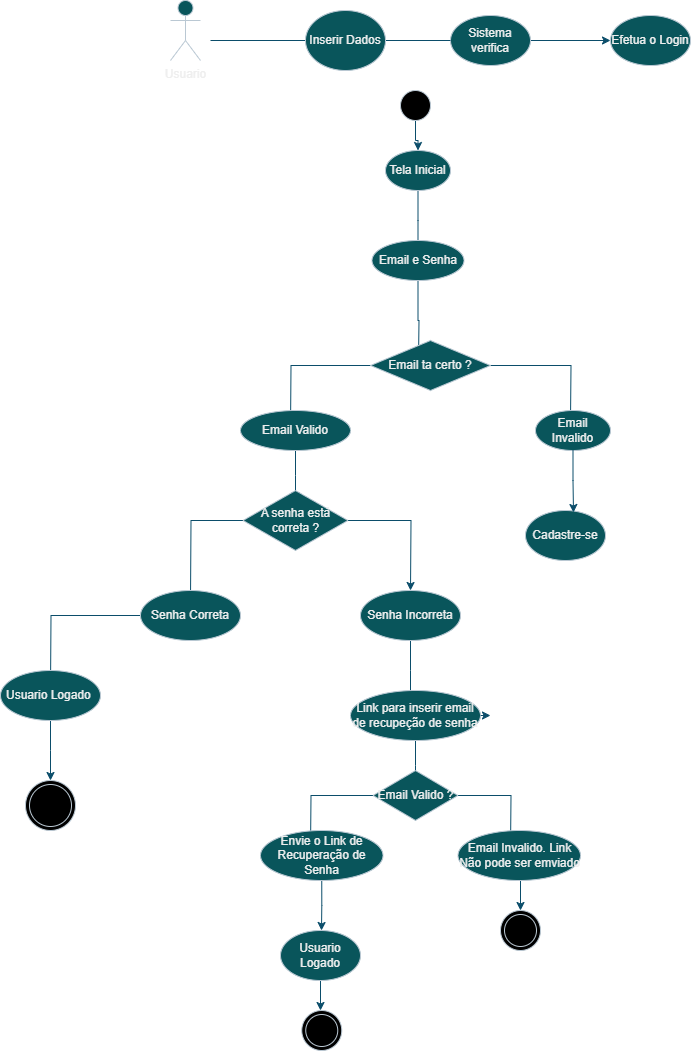

The diagram above was exported from draw.io. Its source (the exported page's mxGraphModel, read from the mxfile embedded in the PNG):
<mxGraphModel dx="1114" dy="600" grid="1" gridSize="10" guides="1" tooltips="1" connect="1" arrows="1" fold="1" page="1" pageScale="1" pageWidth="1920" pageHeight="1200" background="#FFFFFF" math="0" shadow="0">
  <root>
    <mxCell id="0" />
    <mxCell id="1" parent="0" />
    <mxCell id="4JbSCuofNMjwItTgAQpy-4" value="Usuario" style="shape=umlActor;verticalLabelPosition=bottom;verticalAlign=top;html=1;outlineConnect=0;labelBackgroundColor=none;fillColor=#09555B;strokeColor=#BAC8D3;fontColor=#EEEEEE;" vertex="1" parent="1">
      <mxGeometry x="190" y="30" width="30" height="60" as="geometry" />
    </mxCell>
    <mxCell id="4JbSCuofNMjwItTgAQpy-5" value="" style="endArrow=none;html=1;rounded=0;labelBackgroundColor=none;strokeColor=#0B4D6A;fontColor=default;" edge="1" parent="1" source="4JbSCuofNMjwItTgAQpy-18">
      <mxGeometry width="50" height="50" relative="1" as="geometry">
        <mxPoint x="470" y="70" as="sourcePoint" />
        <mxPoint x="230" y="70" as="targetPoint" />
      </mxGeometry>
    </mxCell>
    <mxCell id="4JbSCuofNMjwItTgAQpy-8" value="" style="edgeStyle=orthogonalEdgeStyle;rounded=0;orthogonalLoop=1;jettySize=auto;html=1;labelBackgroundColor=none;strokeColor=#0B4D6A;fontColor=default;" edge="1" parent="1" source="4JbSCuofNMjwItTgAQpy-6" target="4JbSCuofNMjwItTgAQpy-7">
      <mxGeometry relative="1" as="geometry" />
    </mxCell>
    <mxCell id="4JbSCuofNMjwItTgAQpy-6" value="Sistema verifica" style="ellipse;whiteSpace=wrap;html=1;labelBackgroundColor=none;fillColor=#09555B;strokeColor=#BAC8D3;fontColor=#EEEEEE;" vertex="1" parent="1">
      <mxGeometry x="470" y="45" width="80" height="50" as="geometry" />
    </mxCell>
    <mxCell id="4JbSCuofNMjwItTgAQpy-7" value="Efetua o Login" style="ellipse;whiteSpace=wrap;html=1;labelBackgroundColor=none;fillColor=#09555B;strokeColor=#BAC8D3;fontColor=#EEEEEE;" vertex="1" parent="1">
      <mxGeometry x="630" y="45" width="80" height="50" as="geometry" />
    </mxCell>
    <mxCell id="4JbSCuofNMjwItTgAQpy-16" style="edgeStyle=orthogonalEdgeStyle;rounded=0;orthogonalLoop=1;jettySize=auto;html=1;labelBackgroundColor=none;strokeColor=#0B4D6A;fontColor=default;" edge="1" parent="1" source="4JbSCuofNMjwItTgAQpy-15">
      <mxGeometry relative="1" as="geometry">
        <mxPoint x="437.5" y="280" as="targetPoint" />
      </mxGeometry>
    </mxCell>
    <mxCell id="4JbSCuofNMjwItTgAQpy-15" value="Tela Inicial" style="ellipse;whiteSpace=wrap;html=1;labelBackgroundColor=none;fillColor=#09555B;strokeColor=#BAC8D3;fontColor=#EEEEEE;" vertex="1" parent="1">
      <mxGeometry x="405" y="180" width="65" height="40" as="geometry" />
    </mxCell>
    <mxCell id="4JbSCuofNMjwItTgAQpy-17" value="" style="endArrow=none;html=1;rounded=0;labelBackgroundColor=none;strokeColor=#0B4D6A;fontColor=default;" edge="1" parent="1" target="4JbSCuofNMjwItTgAQpy-18">
      <mxGeometry width="50" height="50" relative="1" as="geometry">
        <mxPoint x="470" y="70" as="sourcePoint" />
        <mxPoint x="230" y="70" as="targetPoint" />
      </mxGeometry>
    </mxCell>
    <mxCell id="4JbSCuofNMjwItTgAQpy-18" value="Inserir Dados" style="ellipse;whiteSpace=wrap;html=1;labelBackgroundColor=none;fillColor=#09555B;strokeColor=#BAC8D3;fontColor=#EEEEEE;" vertex="1" parent="1">
      <mxGeometry x="325" y="40" width="80" height="60" as="geometry" />
    </mxCell>
    <mxCell id="4JbSCuofNMjwItTgAQpy-27" style="edgeStyle=orthogonalEdgeStyle;rounded=0;orthogonalLoop=1;jettySize=auto;html=1;exitX=0.5;exitY=1;exitDx=0;exitDy=0;labelBackgroundColor=none;strokeColor=#0B4D6A;fontColor=default;" edge="1" parent="1" source="4JbSCuofNMjwItTgAQpy-19">
      <mxGeometry relative="1" as="geometry">
        <mxPoint x="438" y="390" as="targetPoint" />
      </mxGeometry>
    </mxCell>
    <mxCell id="4JbSCuofNMjwItTgAQpy-19" value="Email e Senha" style="ellipse;whiteSpace=wrap;html=1;labelBackgroundColor=none;fillColor=#09555B;strokeColor=#BAC8D3;fontColor=#EEEEEE;" vertex="1" parent="1">
      <mxGeometry x="391.5" y="270" width="92" height="40" as="geometry" />
    </mxCell>
    <mxCell id="4JbSCuofNMjwItTgAQpy-29" style="edgeStyle=orthogonalEdgeStyle;rounded=0;orthogonalLoop=1;jettySize=auto;html=1;exitX=0;exitY=0.5;exitDx=0;exitDy=0;labelBackgroundColor=none;strokeColor=#0B4D6A;fontColor=default;" edge="1" parent="1" source="4JbSCuofNMjwItTgAQpy-28">
      <mxGeometry relative="1" as="geometry">
        <mxPoint x="310" y="460" as="targetPoint" />
      </mxGeometry>
    </mxCell>
    <mxCell id="4JbSCuofNMjwItTgAQpy-31" style="edgeStyle=orthogonalEdgeStyle;rounded=0;orthogonalLoop=1;jettySize=auto;html=1;labelBackgroundColor=none;strokeColor=#0B4D6A;fontColor=default;" edge="1" parent="1" source="4JbSCuofNMjwItTgAQpy-28">
      <mxGeometry relative="1" as="geometry">
        <mxPoint x="590" y="450" as="targetPoint" />
      </mxGeometry>
    </mxCell>
    <mxCell id="4JbSCuofNMjwItTgAQpy-28" value="Email ta certo ?" style="rhombus;whiteSpace=wrap;html=1;labelBackgroundColor=none;fillColor=#09555B;strokeColor=#BAC8D3;fontColor=#EEEEEE;" vertex="1" parent="1">
      <mxGeometry x="390" y="370" width="120" height="50" as="geometry" />
    </mxCell>
    <mxCell id="4JbSCuofNMjwItTgAQpy-37" style="edgeStyle=orthogonalEdgeStyle;rounded=0;orthogonalLoop=1;jettySize=auto;html=1;exitX=0.5;exitY=1;exitDx=0;exitDy=0;strokeColor=#0B4D6A;" edge="1" parent="1" source="4JbSCuofNMjwItTgAQpy-30">
      <mxGeometry relative="1" as="geometry">
        <mxPoint x="315" y="530" as="targetPoint" />
      </mxGeometry>
    </mxCell>
    <mxCell id="4JbSCuofNMjwItTgAQpy-30" value="Email Valido" style="ellipse;whiteSpace=wrap;html=1;labelBackgroundColor=none;fillColor=#09555B;strokeColor=#BAC8D3;fontColor=#EEEEEE;" vertex="1" parent="1">
      <mxGeometry x="260" y="440" width="110" height="40" as="geometry" />
    </mxCell>
    <mxCell id="4JbSCuofNMjwItTgAQpy-32" value="Email Invalido" style="ellipse;whiteSpace=wrap;html=1;labelBackgroundColor=none;fillColor=#09555B;strokeColor=#BAC8D3;fontColor=#EEEEEE;" vertex="1" parent="1">
      <mxGeometry x="555" y="440" width="75" height="40" as="geometry" />
    </mxCell>
    <mxCell id="4JbSCuofNMjwItTgAQpy-34" value="Cadastre-se" style="ellipse;whiteSpace=wrap;html=1;labelBackgroundColor=none;fillColor=#09555B;strokeColor=#BAC8D3;fontColor=#EEEEEE;" vertex="1" parent="1">
      <mxGeometry x="545" y="540" width="80" height="50" as="geometry" />
    </mxCell>
    <mxCell id="4JbSCuofNMjwItTgAQpy-36" style="edgeStyle=orthogonalEdgeStyle;rounded=0;orthogonalLoop=1;jettySize=auto;html=1;exitX=0.5;exitY=1;exitDx=0;exitDy=0;entryX=0.6;entryY=0.04;entryDx=0;entryDy=0;entryPerimeter=0;labelBackgroundColor=none;strokeColor=#0B4D6A;fontColor=default;" edge="1" parent="1" source="4JbSCuofNMjwItTgAQpy-32" target="4JbSCuofNMjwItTgAQpy-34">
      <mxGeometry relative="1" as="geometry" />
    </mxCell>
    <mxCell id="4JbSCuofNMjwItTgAQpy-41" style="edgeStyle=orthogonalEdgeStyle;rounded=0;orthogonalLoop=1;jettySize=auto;html=1;exitX=0;exitY=0.5;exitDx=0;exitDy=0;strokeColor=#0B4D6A;" edge="1" parent="1" source="4JbSCuofNMjwItTgAQpy-38">
      <mxGeometry relative="1" as="geometry">
        <mxPoint x="210" y="630" as="targetPoint" />
      </mxGeometry>
    </mxCell>
    <mxCell id="4JbSCuofNMjwItTgAQpy-43" style="edgeStyle=orthogonalEdgeStyle;rounded=0;orthogonalLoop=1;jettySize=auto;html=1;exitX=1;exitY=0.5;exitDx=0;exitDy=0;strokeColor=#0B4D6A;" edge="1" parent="1" source="4JbSCuofNMjwItTgAQpy-38">
      <mxGeometry relative="1" as="geometry">
        <mxPoint x="430" y="620" as="targetPoint" />
      </mxGeometry>
    </mxCell>
    <mxCell id="4JbSCuofNMjwItTgAQpy-38" value="A senha está correta ?" style="rhombus;whiteSpace=wrap;html=1;strokeColor=#BAC8D3;fontColor=#EEEEEE;fillColor=#09555B;" vertex="1" parent="1">
      <mxGeometry x="262.5" y="520" width="105" height="60" as="geometry" />
    </mxCell>
    <mxCell id="4JbSCuofNMjwItTgAQpy-58" style="edgeStyle=orthogonalEdgeStyle;rounded=0;orthogonalLoop=1;jettySize=auto;html=1;exitX=0;exitY=0.5;exitDx=0;exitDy=0;strokeColor=#0B4D6A;" edge="1" parent="1" source="4JbSCuofNMjwItTgAQpy-42">
      <mxGeometry relative="1" as="geometry">
        <mxPoint x="70" y="720" as="targetPoint" />
      </mxGeometry>
    </mxCell>
    <mxCell id="4JbSCuofNMjwItTgAQpy-42" value="Senha Correta" style="ellipse;whiteSpace=wrap;html=1;strokeColor=#BAC8D3;fontColor=#EEEEEE;fillColor=#09555B;" vertex="1" parent="1">
      <mxGeometry x="160" y="620" width="100" height="50" as="geometry" />
    </mxCell>
    <mxCell id="4JbSCuofNMjwItTgAQpy-45" style="edgeStyle=orthogonalEdgeStyle;rounded=0;orthogonalLoop=1;jettySize=auto;html=1;exitX=0.5;exitY=1;exitDx=0;exitDy=0;strokeColor=#0B4D6A;" edge="1" parent="1" source="4JbSCuofNMjwItTgAQpy-44">
      <mxGeometry relative="1" as="geometry">
        <mxPoint x="430" y="730" as="targetPoint" />
      </mxGeometry>
    </mxCell>
    <mxCell id="4JbSCuofNMjwItTgAQpy-44" value="Senha Incorreta" style="ellipse;whiteSpace=wrap;html=1;strokeColor=#BAC8D3;fontColor=#EEEEEE;fillColor=#09555B;" vertex="1" parent="1">
      <mxGeometry x="380" y="620" width="100" height="50" as="geometry" />
    </mxCell>
    <mxCell id="4JbSCuofNMjwItTgAQpy-52" style="edgeStyle=orthogonalEdgeStyle;rounded=0;orthogonalLoop=1;jettySize=auto;html=1;exitX=1;exitY=0.5;exitDx=0;exitDy=0;strokeColor=#0B4D6A;" edge="1" parent="1" source="4JbSCuofNMjwItTgAQpy-46">
      <mxGeometry relative="1" as="geometry">
        <mxPoint x="510" y="745" as="targetPoint" />
      </mxGeometry>
    </mxCell>
    <mxCell id="4JbSCuofNMjwItTgAQpy-53" style="edgeStyle=orthogonalEdgeStyle;rounded=0;orthogonalLoop=1;jettySize=auto;html=1;exitX=0.5;exitY=1;exitDx=0;exitDy=0;strokeColor=#0B4D6A;" edge="1" parent="1" source="4JbSCuofNMjwItTgAQpy-46">
      <mxGeometry relative="1" as="geometry">
        <mxPoint x="435" y="820" as="targetPoint" />
      </mxGeometry>
    </mxCell>
    <mxCell id="4JbSCuofNMjwItTgAQpy-46" value="Link para inserir email de recupeção de senha" style="ellipse;whiteSpace=wrap;html=1;strokeColor=#BAC8D3;fontColor=#EEEEEE;fillColor=#09555B;" vertex="1" parent="1">
      <mxGeometry x="370" y="720" width="130" height="50" as="geometry" />
    </mxCell>
    <mxCell id="4JbSCuofNMjwItTgAQpy-51" style="edgeStyle=orthogonalEdgeStyle;rounded=0;orthogonalLoop=1;jettySize=auto;html=1;strokeColor=#0B4D6A;" edge="1" parent="1" source="4JbSCuofNMjwItTgAQpy-50" target="4JbSCuofNMjwItTgAQpy-15">
      <mxGeometry relative="1" as="geometry" />
    </mxCell>
    <mxCell id="4JbSCuofNMjwItTgAQpy-50" value="" style="ellipse;whiteSpace=wrap;html=1;aspect=fixed;strokeColor=#BAC8D3;fontColor=#EEEEEE;fillColor=#000000;" vertex="1" parent="1">
      <mxGeometry x="420" y="120" width="30" height="30" as="geometry" />
    </mxCell>
    <mxCell id="4JbSCuofNMjwItTgAQpy-55" style="edgeStyle=orthogonalEdgeStyle;rounded=0;orthogonalLoop=1;jettySize=auto;html=1;exitX=1;exitY=0.5;exitDx=0;exitDy=0;strokeColor=#0B4D6A;" edge="1" parent="1" source="4JbSCuofNMjwItTgAQpy-54">
      <mxGeometry relative="1" as="geometry">
        <mxPoint x="530" y="880" as="targetPoint" />
      </mxGeometry>
    </mxCell>
    <mxCell id="4JbSCuofNMjwItTgAQpy-56" style="edgeStyle=orthogonalEdgeStyle;rounded=0;orthogonalLoop=1;jettySize=auto;html=1;exitX=0;exitY=0.5;exitDx=0;exitDy=0;strokeColor=#0B4D6A;" edge="1" parent="1" source="4JbSCuofNMjwItTgAQpy-54">
      <mxGeometry relative="1" as="geometry">
        <mxPoint x="330" y="880" as="targetPoint" />
      </mxGeometry>
    </mxCell>
    <mxCell id="4JbSCuofNMjwItTgAQpy-54" value="Email Valido ?" style="rhombus;whiteSpace=wrap;html=1;strokeColor=#BAC8D3;fontColor=#EEEEEE;fillColor=#09555B;" vertex="1" parent="1">
      <mxGeometry x="392.5" y="800" width="85" height="50" as="geometry" />
    </mxCell>
    <mxCell id="4JbSCuofNMjwItTgAQpy-62" style="edgeStyle=orthogonalEdgeStyle;rounded=0;orthogonalLoop=1;jettySize=auto;html=1;exitX=0.5;exitY=1;exitDx=0;exitDy=0;entryX=0.5;entryY=0;entryDx=0;entryDy=0;strokeColor=#0B4D6A;" edge="1" parent="1" source="4JbSCuofNMjwItTgAQpy-57" target="4JbSCuofNMjwItTgAQpy-61">
      <mxGeometry relative="1" as="geometry" />
    </mxCell>
    <mxCell id="4JbSCuofNMjwItTgAQpy-57" value="Email Invalido. Link Não pode ser emviado" style="ellipse;whiteSpace=wrap;html=1;strokeColor=#BAC8D3;fontColor=#EEEEEE;fillColor=#09555B;" vertex="1" parent="1">
      <mxGeometry x="477.5" y="860" width="122.5" height="50" as="geometry" />
    </mxCell>
    <mxCell id="4JbSCuofNMjwItTgAQpy-64" style="edgeStyle=orthogonalEdgeStyle;rounded=0;orthogonalLoop=1;jettySize=auto;html=1;exitX=0.5;exitY=1;exitDx=0;exitDy=0;strokeColor=#0B4D6A;" edge="1" parent="1" source="4JbSCuofNMjwItTgAQpy-59">
      <mxGeometry relative="1" as="geometry">
        <mxPoint x="70" y="810" as="targetPoint" />
      </mxGeometry>
    </mxCell>
    <mxCell id="4JbSCuofNMjwItTgAQpy-59" value="Usuario Logado&amp;nbsp;" style="ellipse;whiteSpace=wrap;html=1;strokeColor=#BAC8D3;fontColor=#EEEEEE;fillColor=#09555B;" vertex="1" parent="1">
      <mxGeometry x="20" y="700" width="100" height="50" as="geometry" />
    </mxCell>
    <mxCell id="4JbSCuofNMjwItTgAQpy-63" style="edgeStyle=orthogonalEdgeStyle;rounded=0;orthogonalLoop=1;jettySize=auto;html=1;exitX=0.5;exitY=1;exitDx=0;exitDy=0;strokeColor=#0B4D6A;" edge="1" parent="1" source="4JbSCuofNMjwItTgAQpy-60">
      <mxGeometry relative="1" as="geometry">
        <mxPoint x="341" y="960" as="targetPoint" />
      </mxGeometry>
    </mxCell>
    <mxCell id="4JbSCuofNMjwItTgAQpy-60" value="Envie o Link de Recuperação de Senha" style="ellipse;whiteSpace=wrap;html=1;strokeColor=#BAC8D3;fontColor=#EEEEEE;fillColor=#09555B;" vertex="1" parent="1">
      <mxGeometry x="280" y="860" width="122.5" height="50" as="geometry" />
    </mxCell>
    <mxCell id="4JbSCuofNMjwItTgAQpy-61" value="" style="ellipse;shape=doubleEllipse;whiteSpace=wrap;html=1;aspect=fixed;strokeColor=#BAC8D3;fontColor=#EEEEEE;fillColor=#000000;" vertex="1" parent="1">
      <mxGeometry x="520" y="940" width="40" height="40" as="geometry" />
    </mxCell>
    <mxCell id="4JbSCuofNMjwItTgAQpy-65" value="" style="ellipse;shape=doubleEllipse;whiteSpace=wrap;html=1;aspect=fixed;strokeColor=#BAC8D3;fontColor=#EEEEEE;fillColor=#000000;" vertex="1" parent="1">
      <mxGeometry x="45" y="810" width="50" height="50" as="geometry" />
    </mxCell>
    <mxCell id="4JbSCuofNMjwItTgAQpy-67" style="edgeStyle=orthogonalEdgeStyle;rounded=0;orthogonalLoop=1;jettySize=auto;html=1;exitX=0.5;exitY=1;exitDx=0;exitDy=0;strokeColor=#0B4D6A;" edge="1" parent="1" source="4JbSCuofNMjwItTgAQpy-66">
      <mxGeometry relative="1" as="geometry">
        <mxPoint x="340" y="1040" as="targetPoint" />
      </mxGeometry>
    </mxCell>
    <mxCell id="4JbSCuofNMjwItTgAQpy-66" value="Usuario Logado" style="ellipse;whiteSpace=wrap;html=1;strokeColor=#BAC8D3;fontColor=#EEEEEE;fillColor=#09555B;" vertex="1" parent="1">
      <mxGeometry x="300" y="960" width="80" height="50" as="geometry" />
    </mxCell>
    <mxCell id="4JbSCuofNMjwItTgAQpy-68" value="" style="ellipse;shape=doubleEllipse;whiteSpace=wrap;html=1;aspect=fixed;strokeColor=#BAC8D3;fontColor=#EEEEEE;fillColor=#000000;" vertex="1" parent="1">
      <mxGeometry x="321.25" y="1040" width="40" height="40" as="geometry" />
    </mxCell>
  </root>
</mxGraphModel>